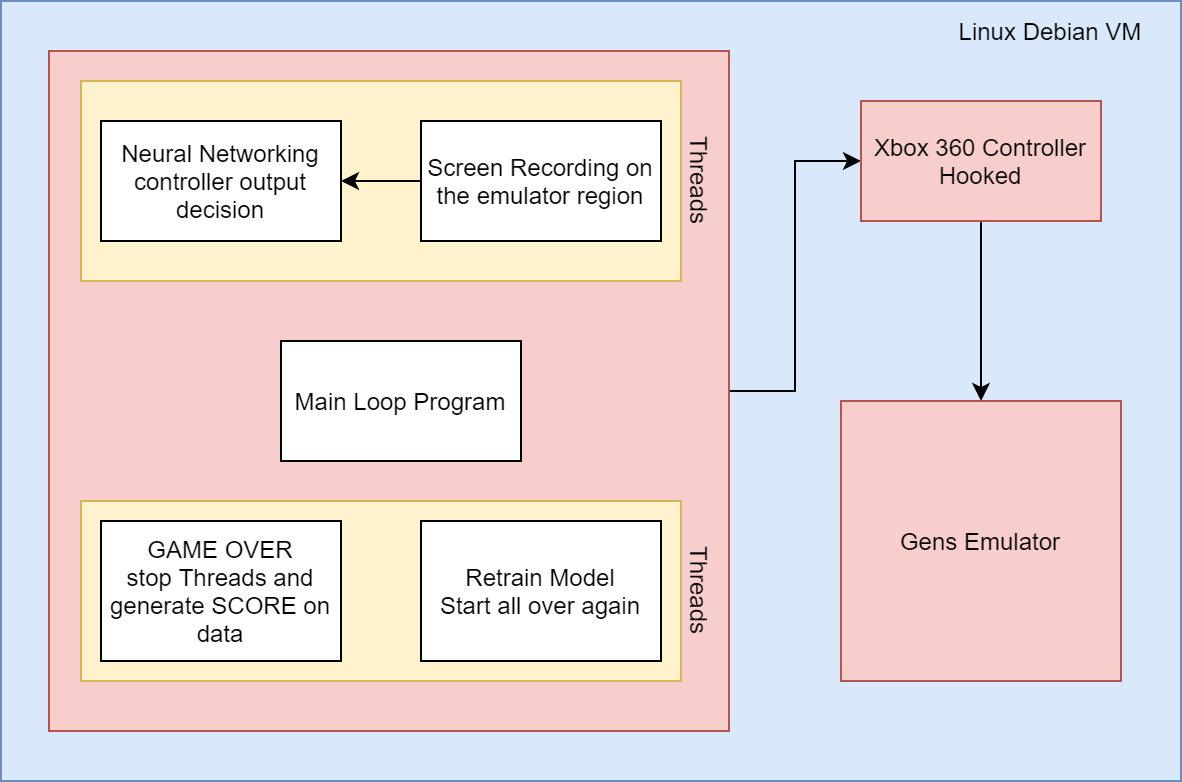

The diagram above was exported from draw.io. Its source (the exported page's mxGraphModel, read from the mxfile embedded in the PNG):
<mxGraphModel dx="1293" dy="730" grid="1" gridSize="10" guides="1" tooltips="1" connect="1" arrows="1" fold="1" page="1" pageScale="1" pageWidth="827" pageHeight="1169" math="0" shadow="0">
  <root>
    <mxCell id="0" />
    <mxCell id="1" parent="0" />
    <mxCell id="39-55jjSRPpLuEY_1KxG-19" value="" style="rounded=0;whiteSpace=wrap;html=1;fillColor=#dae8fc;strokeColor=#6c8ebf;" vertex="1" parent="1">
      <mxGeometry x="119" y="220" width="590" height="390" as="geometry" />
    </mxCell>
    <mxCell id="39-55jjSRPpLuEY_1KxG-22" style="edgeStyle=orthogonalEdgeStyle;rounded=0;orthogonalLoop=1;jettySize=auto;html=1;entryX=0;entryY=0.5;entryDx=0;entryDy=0;" edge="1" parent="1" source="39-55jjSRPpLuEY_1KxG-18" target="39-55jjSRPpLuEY_1KxG-21">
      <mxGeometry relative="1" as="geometry" />
    </mxCell>
    <mxCell id="39-55jjSRPpLuEY_1KxG-18" value="" style="whiteSpace=wrap;html=1;aspect=fixed;fillColor=#f8cecc;strokeColor=#b85450;" vertex="1" parent="1">
      <mxGeometry x="143" y="245" width="340" height="340" as="geometry" />
    </mxCell>
    <mxCell id="39-55jjSRPpLuEY_1KxG-13" value="" style="rounded=0;whiteSpace=wrap;html=1;fillColor=#fff2cc;strokeColor=#d6b656;" vertex="1" parent="1">
      <mxGeometry x="159" y="260" width="300" height="100" as="geometry" />
    </mxCell>
    <mxCell id="39-55jjSRPpLuEY_1KxG-4" value="Screen Recording on the emulator region" style="rounded=0;whiteSpace=wrap;html=1;" vertex="1" parent="1">
      <mxGeometry x="329" y="280" width="120" height="60" as="geometry" />
    </mxCell>
    <mxCell id="39-55jjSRPpLuEY_1KxG-6" value="Neural Networking controller output decision" style="rounded=0;whiteSpace=wrap;html=1;" vertex="1" parent="1">
      <mxGeometry x="169" y="280" width="120" height="60" as="geometry" />
    </mxCell>
    <mxCell id="39-55jjSRPpLuEY_1KxG-2" value="Linux Debian VM" style="text;html=1;strokeColor=none;fillColor=none;align=center;verticalAlign=middle;whiteSpace=wrap;rounded=0;" vertex="1" parent="1">
      <mxGeometry x="589" y="225" width="110" height="20" as="geometry" />
    </mxCell>
    <mxCell id="39-55jjSRPpLuEY_1KxG-3" value="Main Loop Program" style="rounded=0;whiteSpace=wrap;html=1;" vertex="1" parent="1">
      <mxGeometry x="259" y="390" width="120" height="60" as="geometry" />
    </mxCell>
    <mxCell id="39-55jjSRPpLuEY_1KxG-8" style="edgeStyle=orthogonalEdgeStyle;rounded=0;orthogonalLoop=1;jettySize=auto;html=1;exitX=0;exitY=0.5;exitDx=0;exitDy=0;entryX=1;entryY=0.5;entryDx=0;entryDy=0;" edge="1" parent="1" source="39-55jjSRPpLuEY_1KxG-4" target="39-55jjSRPpLuEY_1KxG-6">
      <mxGeometry relative="1" as="geometry" />
    </mxCell>
    <mxCell id="39-55jjSRPpLuEY_1KxG-9" value="" style="rounded=0;whiteSpace=wrap;html=1;fillColor=#fff2cc;strokeColor=#d6b656;" vertex="1" parent="1">
      <mxGeometry x="159" y="470" width="300" height="90" as="geometry" />
    </mxCell>
    <mxCell id="39-55jjSRPpLuEY_1KxG-14" value="Threads" style="text;html=1;strokeColor=none;fillColor=none;align=center;verticalAlign=middle;whiteSpace=wrap;rounded=0;rotation=90;" vertex="1" parent="1">
      <mxGeometry x="449" y="300" width="40" height="20" as="geometry" />
    </mxCell>
    <mxCell id="39-55jjSRPpLuEY_1KxG-15" value="GAME OVER&lt;br&gt;stop Threads and generate SCORE on data" style="rounded=0;whiteSpace=wrap;html=1;" vertex="1" parent="1">
      <mxGeometry x="169" y="480" width="120" height="70" as="geometry" />
    </mxCell>
    <mxCell id="39-55jjSRPpLuEY_1KxG-16" value="Retrain Model&lt;br&gt;Start all over again" style="rounded=0;whiteSpace=wrap;html=1;" vertex="1" parent="1">
      <mxGeometry x="329" y="480" width="120" height="70" as="geometry" />
    </mxCell>
    <mxCell id="39-55jjSRPpLuEY_1KxG-17" value="Threads" style="text;html=1;strokeColor=none;fillColor=none;align=center;verticalAlign=middle;whiteSpace=wrap;rounded=0;rotation=90;" vertex="1" parent="1">
      <mxGeometry x="449" y="505" width="40" height="20" as="geometry" />
    </mxCell>
    <mxCell id="39-55jjSRPpLuEY_1KxG-20" value="Gens Emulator" style="whiteSpace=wrap;html=1;aspect=fixed;fillColor=#f8cecc;strokeColor=#b85450;" vertex="1" parent="1">
      <mxGeometry x="539" y="420" width="140" height="140" as="geometry" />
    </mxCell>
    <mxCell id="39-55jjSRPpLuEY_1KxG-23" style="edgeStyle=orthogonalEdgeStyle;rounded=0;orthogonalLoop=1;jettySize=auto;html=1;exitX=0.5;exitY=1;exitDx=0;exitDy=0;entryX=0.5;entryY=0;entryDx=0;entryDy=0;" edge="1" parent="1" source="39-55jjSRPpLuEY_1KxG-21" target="39-55jjSRPpLuEY_1KxG-20">
      <mxGeometry relative="1" as="geometry" />
    </mxCell>
    <mxCell id="39-55jjSRPpLuEY_1KxG-21" value="Xbox 360 Controller Hooked" style="rounded=0;whiteSpace=wrap;html=1;fillColor=#f8cecc;strokeColor=#b85450;" vertex="1" parent="1">
      <mxGeometry x="549" y="270" width="120" height="60" as="geometry" />
    </mxCell>
  </root>
</mxGraphModel>